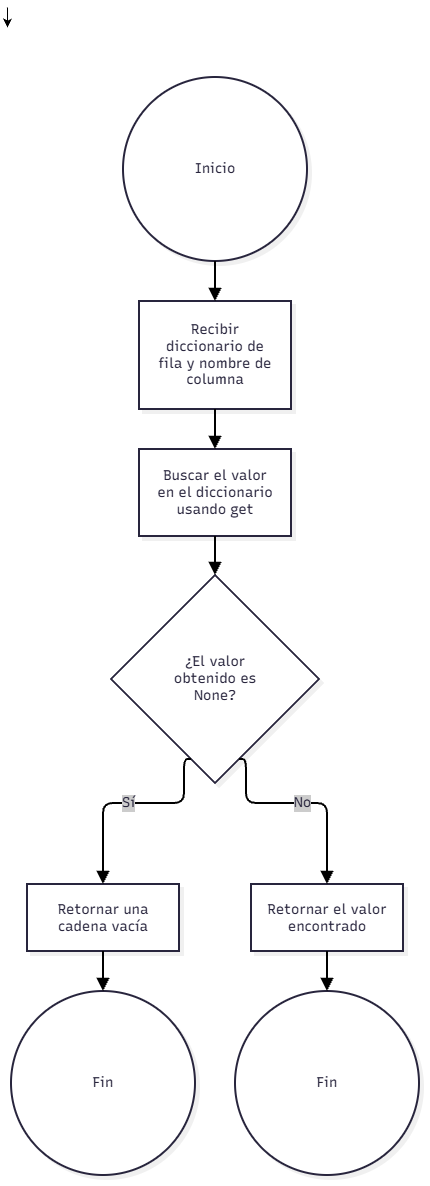

The diagram above was exported from draw.io. Its source (the exported page's mxGraphModel, read from the mxfile embedded in the PNG):
<mxGraphModel dx="3121" dy="1806" grid="1" gridSize="10" guides="1" tooltips="1" connect="1" arrows="1" fold="1" page="1" pageScale="1" pageWidth="827" pageHeight="1169" math="0" shadow="0">
  <root>
    <mxCell id="0" />
    <mxCell id="1" parent="0" />
    <mxCell id="j13JyemLdI1nWrm7GmGU-26" edge="1" parent="1" style="edgeStyle=orthogonalEdgeStyle;rounded=0;orthogonalLoop=1;jettySize=auto;html=1;exitX=0.5;exitY=1;exitDx=0;exitDy=0;entryX=0.5;entryY=0;entryDx=0;entryDy=0;">
      <mxGeometry relative="1" as="geometry">
        <mxPoint x="606" y="690.0000000000002" as="sourcePoint" />
        <mxPoint x="606" y="710.0000000000002" as="targetPoint" />
      </mxGeometry>
    </mxCell>
    <mxCell id="j13JyemLdI1nWrm7GmGU-24" edge="1" parent="1" style="edgeStyle=orthogonalEdgeStyle;rounded=0;orthogonalLoop=1;jettySize=auto;html=1;innerLoopWaypoints=1;exitX=0.5;exitY=1;exitDx=0;exitDy=0;">
      <mxGeometry relative="1" as="geometry">
        <mxPoint x="840" y="720.0000000000002" as="sourcePoint" />
        <mxPoint x="840" y="720.0000000000002" as="targetPoint" />
      </mxGeometry>
    </mxCell>
    <mxCell id="j13JyemLdI1nWrm7GmGU-27" edge="1" parent="1" style="edgeStyle=orthogonalEdgeStyle;rounded=0;orthogonalLoop=1;jettySize=auto;html=1;innerLoopWaypoints=1;exitX=0.5;exitY=1;exitDx=0;exitDy=0;">
      <mxGeometry relative="1" as="geometry">
        <mxPoint x="840" y="720.0000000000002" as="sourcePoint" />
        <mxPoint x="840" y="720.0000000000002" as="targetPoint" />
      </mxGeometry>
    </mxCell>
    <UserObject label="" mermaidData="{&#10;  &quot;data&quot;: &quot;graph TD\n    Start((Inicio)) --&gt; A[Recibir diccionario de fila y nombre de columna]\n    A --&gt; B[Buscar el valor en el diccionario usando get]\n    B --&gt; C{¿El valor obtenido es None?}\n    C -- Sí --&gt; D[Retornar una cadena vacía]\n    D --&gt; End1((Fin))\n    C -- No --&gt; E[Retornar el valor encontrado]\n    E --&gt; End2((Fin))&quot;,&#10;  &quot;config&quot;: null,&#10;  &quot;version&quot;: &quot;12&quot;&#10;}" id="8TFBEfBgrqC3S_eCgTWN-57">
      <mxCell connectable="0" parent="1" style="group;transparentBounds=1;editIcon=1;lockedGroup=0;groupPadding=10;" vertex="1">
        <mxGeometry as="geometry" />
      </mxCell>
    </UserObject>
    <UserObject label="Inicio" mermaidId="n:Start" mermaidBaseStyle="ellipse;html=1;aspect=fixed;strokeWidth=2;whiteSpace=wrap;fillColor=#ffffff;strokeColor=#28253D;fontColor=#28253D;fontFamily=Recursive;fontSize=14;shadow=1;shadowColor=#000000;shadowOffsetX=4;shadowOffsetY=4;shadowBlur=0;shadowOpacity=6;" mermaidBaseValue="Inicio" id="8TFBEfBgrqC3S_eCgTWN-58">
      <mxCell parent="8TFBEfBgrqC3S_eCgTWN-57" style="ellipse;html=1;aspect=fixed;strokeWidth=2;whiteSpace=wrap;fillColor=#ffffff;strokeColor=#28253D;fontColor=#28253D;fontFamily=Recursive;fontSize=14;shadow=1;shadowColor=#000000;shadowOffsetX=4;shadowOffsetY=4;shadowBlur=0;shadowOpacity=6;fontSource=https%3A%2F%2Ffonts.googleapis.com%2Fcss%3Ffamily%3DRecursive;" vertex="1">
        <mxGeometry height="184" width="184" x="722" y="760" as="geometry" />
      </mxCell>
    </UserObject>
    <UserObject label="Recibir diccionario de fila y nombre de columna" mermaidId="n:A" mermaidBaseStyle="html=1;whiteSpace=wrap;strokeWidth=2;fillColor=#ffffff;strokeColor=#28253D;fontColor=#28253D;fontFamily=Recursive;fontSize=14;shadow=1;shadowColor=#000000;shadowOffsetX=4;shadowOffsetY=4;shadowBlur=0;shadowOpacity=6;" mermaidBaseValue="Recibir diccionario de fila y nombre de columna" id="8TFBEfBgrqC3S_eCgTWN-59">
      <mxCell parent="8TFBEfBgrqC3S_eCgTWN-57" style="html=1;whiteSpace=wrap;strokeWidth=2;fillColor=#ffffff;strokeColor=#28253D;fontColor=#28253D;fontFamily=Recursive;fontSize=14;shadow=1;shadowColor=#000000;shadowOffsetX=4;shadowOffsetY=4;shadowBlur=0;shadowOpacity=6;labelWidth=120;fontSource=https%3A%2F%2Ffonts.googleapis.com%2Fcss%3Ffamily%3DRecursive;" vertex="1">
        <mxGeometry height="108" width="152" x="738" y="984" as="geometry" />
      </mxCell>
    </UserObject>
    <UserObject label="Buscar el valor en el diccionario usando get" mermaidId="n:B" mermaidBaseStyle="html=1;whiteSpace=wrap;strokeWidth=2;fillColor=#ffffff;strokeColor=#28253D;fontColor=#28253D;fontFamily=Recursive;fontSize=14;shadow=1;shadowColor=#000000;shadowOffsetX=4;shadowOffsetY=4;shadowBlur=0;shadowOpacity=6;" mermaidBaseValue="Buscar el valor en el diccionario usando get" id="8TFBEfBgrqC3S_eCgTWN-60">
      <mxCell parent="8TFBEfBgrqC3S_eCgTWN-57" style="html=1;whiteSpace=wrap;strokeWidth=2;fillColor=#ffffff;strokeColor=#28253D;fontColor=#28253D;fontFamily=Recursive;fontSize=14;shadow=1;shadowColor=#000000;shadowOffsetX=4;shadowOffsetY=4;shadowBlur=0;shadowOpacity=6;labelWidth=120;fontSource=https%3A%2F%2Ffonts.googleapis.com%2Fcss%3Ffamily%3DRecursive;" vertex="1">
        <mxGeometry height="87" width="152" x="738" y="1132" as="geometry" />
      </mxCell>
    </UserObject>
    <UserObject label="¿El valor obtenido es None?" mermaidId="n:C" mermaidBaseStyle="rhombus;html=1;strokeWidth=2;whiteSpace=wrap;fillColor=#ffffff;strokeColor=#28253D;fontColor=#28253D;fontFamily=Recursive;fontSize=14;shadow=1;shadowColor=#000000;shadowOffsetX=4;shadowOffsetY=4;shadowBlur=0;shadowOpacity=6;" mermaidBaseValue="¿El valor obtenido es None?" id="8TFBEfBgrqC3S_eCgTWN-61">
      <mxCell parent="8TFBEfBgrqC3S_eCgTWN-57" style="rhombus;html=1;strokeWidth=2;whiteSpace=wrap;fillColor=#ffffff;strokeColor=#28253D;fontColor=#28253D;fontFamily=Recursive;fontSize=14;shadow=1;shadowColor=#000000;shadowOffsetX=4;shadowOffsetY=4;shadowBlur=0;shadowOpacity=6;labelWidth=120;fontSource=https%3A%2F%2Ffonts.googleapis.com%2Fcss%3Ffamily%3DRecursive;" vertex="1">
        <mxGeometry height="208" width="208" x="710" y="1258" as="geometry" />
      </mxCell>
    </UserObject>
    <UserObject label="Retornar una cadena vacía" mermaidId="n:D" mermaidBaseStyle="html=1;whiteSpace=wrap;strokeWidth=2;fillColor=#ffffff;strokeColor=#28253D;fontColor=#28253D;fontFamily=Recursive;fontSize=14;shadow=1;shadowColor=#000000;shadowOffsetX=4;shadowOffsetY=4;shadowBlur=0;shadowOpacity=6;" mermaidBaseValue="Retornar una cadena vacía" id="8TFBEfBgrqC3S_eCgTWN-62">
      <mxCell parent="8TFBEfBgrqC3S_eCgTWN-57" style="html=1;whiteSpace=wrap;strokeWidth=2;fillColor=#ffffff;strokeColor=#28253D;fontColor=#28253D;fontFamily=Recursive;fontSize=14;shadow=1;shadowColor=#000000;shadowOffsetX=4;shadowOffsetY=4;shadowBlur=0;shadowOpacity=6;labelWidth=120;fontSource=https%3A%2F%2Ffonts.googleapis.com%2Fcss%3Ffamily%3DRecursive;" vertex="1">
        <mxGeometry height="67" width="152" x="626" y="1567" as="geometry" />
      </mxCell>
    </UserObject>
    <UserObject label="Fin" mermaidId="n:End1" mermaidBaseStyle="ellipse;html=1;aspect=fixed;strokeWidth=2;whiteSpace=wrap;fillColor=#ffffff;strokeColor=#28253D;fontColor=#28253D;fontFamily=Recursive;fontSize=14;shadow=1;shadowColor=#000000;shadowOffsetX=4;shadowOffsetY=4;shadowBlur=0;shadowOpacity=6;" mermaidBaseValue="Fin" id="8TFBEfBgrqC3S_eCgTWN-63">
      <mxCell parent="8TFBEfBgrqC3S_eCgTWN-57" style="ellipse;html=1;aspect=fixed;strokeWidth=2;whiteSpace=wrap;fillColor=#ffffff;strokeColor=#28253D;fontColor=#28253D;fontFamily=Recursive;fontSize=14;shadow=1;shadowColor=#000000;shadowOffsetX=4;shadowOffsetY=4;shadowBlur=0;shadowOpacity=6;fontSource=https%3A%2F%2Ffonts.googleapis.com%2Fcss%3Ffamily%3DRecursive;" vertex="1">
        <mxGeometry height="184" width="184" x="610" y="1674" as="geometry" />
      </mxCell>
    </UserObject>
    <UserObject label="Retornar el valor encontrado" mermaidId="n:E" mermaidBaseStyle="html=1;whiteSpace=wrap;strokeWidth=2;fillColor=#ffffff;strokeColor=#28253D;fontColor=#28253D;fontFamily=Recursive;fontSize=14;shadow=1;shadowColor=#000000;shadowOffsetX=4;shadowOffsetY=4;shadowBlur=0;shadowOpacity=6;" mermaidBaseValue="Retornar el valor encontrado" id="8TFBEfBgrqC3S_eCgTWN-64">
      <mxCell parent="8TFBEfBgrqC3S_eCgTWN-57" style="html=1;whiteSpace=wrap;strokeWidth=2;fillColor=#ffffff;strokeColor=#28253D;fontColor=#28253D;fontFamily=Recursive;fontSize=14;shadow=1;shadowColor=#000000;shadowOffsetX=4;shadowOffsetY=4;shadowBlur=0;shadowOpacity=6;labelWidth=120;fontSource=https%3A%2F%2Ffonts.googleapis.com%2Fcss%3Ffamily%3DRecursive;" vertex="1">
        <mxGeometry height="67" width="152" x="850" y="1567" as="geometry" />
      </mxCell>
    </UserObject>
    <UserObject label="Fin" mermaidId="n:End2" mermaidBaseStyle="ellipse;html=1;aspect=fixed;strokeWidth=2;whiteSpace=wrap;fillColor=#ffffff;strokeColor=#28253D;fontColor=#28253D;fontFamily=Recursive;fontSize=14;shadow=1;shadowColor=#000000;shadowOffsetX=4;shadowOffsetY=4;shadowBlur=0;shadowOpacity=6;" mermaidBaseValue="Fin" id="8TFBEfBgrqC3S_eCgTWN-65">
      <mxCell parent="8TFBEfBgrqC3S_eCgTWN-57" style="ellipse;html=1;aspect=fixed;strokeWidth=2;whiteSpace=wrap;fillColor=#ffffff;strokeColor=#28253D;fontColor=#28253D;fontFamily=Recursive;fontSize=14;shadow=1;shadowColor=#000000;shadowOffsetX=4;shadowOffsetY=4;shadowBlur=0;shadowOpacity=6;fontSource=https%3A%2F%2Ffonts.googleapis.com%2Fcss%3Ffamily%3DRecursive;" vertex="1">
        <mxGeometry height="184" width="184" x="834" y="1674" as="geometry" />
      </mxCell>
    </UserObject>
    <UserObject label="" mermaidId="e:Start-&gt;A#0" mermaidBaseStyle="edgeStyle=orthogonalEdgeStyle;rounded=1;curved=0;startArrow=none;endArrow=block;endSize=8;jumpStyle=arc;jumpSize=12;strokeColor=#000000;exitX=0.5;exitY=1;entryX=0.5;entryY=0;strokeWidth=2;targetPerimeterSpacing=4;" mermaidBaseValue="" id="8TFBEfBgrqC3S_eCgTWN-66">
      <mxCell edge="1" parent="8TFBEfBgrqC3S_eCgTWN-57" source="8TFBEfBgrqC3S_eCgTWN-58" style="edgeStyle=orthogonalEdgeStyle;rounded=1;curved=0;startArrow=none;endArrow=block;endSize=8;jumpStyle=arc;jumpSize=12;strokeColor=#000000;exitX=0.5;exitY=1;entryX=0.5;entryY=0;strokeWidth=2;targetPerimeterSpacing=4;" target="8TFBEfBgrqC3S_eCgTWN-59">
        <mxGeometry relative="1" as="geometry">
          <Array as="points" />
        </mxGeometry>
      </mxCell>
    </UserObject>
    <UserObject label="" mermaidId="e:A-&gt;B#0" mermaidBaseStyle="edgeStyle=orthogonalEdgeStyle;rounded=1;curved=0;startArrow=none;endArrow=block;endSize=8;jumpStyle=arc;jumpSize=12;strokeColor=#000000;exitX=0.5;exitY=1;entryX=0.5;entryY=0;strokeWidth=2;targetPerimeterSpacing=4;" mermaidBaseValue="" id="8TFBEfBgrqC3S_eCgTWN-67">
      <mxCell edge="1" parent="8TFBEfBgrqC3S_eCgTWN-57" source="8TFBEfBgrqC3S_eCgTWN-59" style="edgeStyle=orthogonalEdgeStyle;rounded=1;curved=0;startArrow=none;endArrow=block;endSize=8;jumpStyle=arc;jumpSize=12;strokeColor=#000000;exitX=0.5;exitY=1;entryX=0.5;entryY=0;strokeWidth=2;targetPerimeterSpacing=4;" target="8TFBEfBgrqC3S_eCgTWN-60">
        <mxGeometry relative="1" as="geometry">
          <Array as="points" />
        </mxGeometry>
      </mxCell>
    </UserObject>
    <UserObject label="" mermaidId="e:B-&gt;C#0" mermaidBaseStyle="edgeStyle=orthogonalEdgeStyle;rounded=1;curved=0;startArrow=none;endArrow=block;endSize=8;jumpStyle=arc;jumpSize=12;strokeColor=#000000;exitX=0.5;exitY=0.99;entryX=0.5;entryY=0;strokeWidth=2;targetPerimeterSpacing=4;" mermaidBaseValue="" id="8TFBEfBgrqC3S_eCgTWN-68">
      <mxCell edge="1" parent="8TFBEfBgrqC3S_eCgTWN-57" source="8TFBEfBgrqC3S_eCgTWN-60" style="edgeStyle=orthogonalEdgeStyle;rounded=1;curved=0;startArrow=none;endArrow=block;endSize=8;jumpStyle=arc;jumpSize=12;strokeColor=#000000;exitX=0.5;exitY=0.99;entryX=0.5;entryY=0;strokeWidth=2;targetPerimeterSpacing=4;" target="8TFBEfBgrqC3S_eCgTWN-61">
        <mxGeometry relative="1" as="geometry">
          <Array as="points" />
        </mxGeometry>
      </mxCell>
    </UserObject>
    <UserObject label="Sí" mermaidId="e:C-&gt;D#0" mermaidBaseStyle="edgeStyle=orthogonalEdgeStyle;rounded=1;curved=0;startArrow=none;endArrow=block;endSize=8;jumpStyle=arc;jumpSize=12;strokeColor=#000000;html=1;fontSize=16;labelBackgroundColor=#cccccc;fontFamily=Recursive;fontColor=#28253D;exitX=0.35;exitY=1;entryX=0.5;entryY=0;strokeWidth=2;targetPerimeterSpacing=4;" mermaidBaseValue="Sí" id="8TFBEfBgrqC3S_eCgTWN-69">
      <mxCell edge="1" parent="8TFBEfBgrqC3S_eCgTWN-57" source="8TFBEfBgrqC3S_eCgTWN-61" style="edgeStyle=orthogonalEdgeStyle;rounded=1;curved=0;startArrow=none;endArrow=block;endSize=8;jumpStyle=arc;jumpSize=12;strokeColor=#000000;html=1;fontSize=14;labelBackgroundColor=#cccccc;fontFamily=Recursive;fontColor=#28253D;exitX=0.35;exitY=1;entryX=0.5;entryY=0;strokeWidth=2;targetPerimeterSpacing=4;fontSource=https%3A%2F%2Ffonts.googleapis.com%2Fcss%3Ffamily%3DRecursive;" target="8TFBEfBgrqC3S_eCgTWN-62">
        <mxGeometry relative="1" as="geometry">
          <Array as="points">
            <mxPoint x="783" y="1486" />
            <mxPoint x="702" y="1486" />
          </Array>
        </mxGeometry>
      </mxCell>
    </UserObject>
    <UserObject label="" mermaidId="e:D-&gt;End1#0" mermaidBaseStyle="edgeStyle=orthogonalEdgeStyle;rounded=1;curved=0;startArrow=none;endArrow=block;endSize=8;jumpStyle=arc;jumpSize=12;strokeColor=#000000;exitX=0.5;exitY=1;entryX=0.5;entryY=0;strokeWidth=2;targetPerimeterSpacing=4;" mermaidBaseValue="" id="8TFBEfBgrqC3S_eCgTWN-70">
      <mxCell edge="1" parent="8TFBEfBgrqC3S_eCgTWN-57" source="8TFBEfBgrqC3S_eCgTWN-62" style="edgeStyle=orthogonalEdgeStyle;rounded=1;curved=0;startArrow=none;endArrow=block;endSize=8;jumpStyle=arc;jumpSize=12;strokeColor=#000000;exitX=0.5;exitY=1;entryX=0.5;entryY=0;strokeWidth=2;targetPerimeterSpacing=4;" target="8TFBEfBgrqC3S_eCgTWN-63">
        <mxGeometry relative="1" as="geometry">
          <Array as="points" />
        </mxGeometry>
      </mxCell>
    </UserObject>
    <UserObject label="No" mermaidId="e:C-&gt;E#0" mermaidBaseStyle="edgeStyle=orthogonalEdgeStyle;rounded=1;curved=0;startArrow=none;endArrow=block;endSize=8;jumpStyle=arc;jumpSize=12;strokeColor=#000000;html=1;fontSize=16;labelBackgroundColor=#cccccc;fontFamily=Recursive;fontColor=#28253D;exitX=0.65;exitY=1;entryX=0.5;entryY=0;strokeWidth=2;targetPerimeterSpacing=4;" mermaidBaseValue="No" id="8TFBEfBgrqC3S_eCgTWN-71">
      <mxCell edge="1" parent="8TFBEfBgrqC3S_eCgTWN-57" source="8TFBEfBgrqC3S_eCgTWN-61" style="edgeStyle=orthogonalEdgeStyle;rounded=1;curved=0;startArrow=none;endArrow=block;endSize=8;jumpStyle=arc;jumpSize=12;strokeColor=#000000;html=1;fontSize=14;labelBackgroundColor=#cccccc;fontFamily=Recursive;fontColor=#28253D;exitX=0.65;exitY=1;entryX=0.5;entryY=0;strokeWidth=2;targetPerimeterSpacing=4;fontSource=https%3A%2F%2Ffonts.googleapis.com%2Fcss%3Ffamily%3DRecursive;" target="8TFBEfBgrqC3S_eCgTWN-64">
        <mxGeometry relative="1" as="geometry">
          <Array as="points">
            <mxPoint x="845" y="1486" />
            <mxPoint x="926" y="1486" />
          </Array>
        </mxGeometry>
      </mxCell>
    </UserObject>
    <UserObject label="" mermaidId="e:E-&gt;End2#0" mermaidBaseStyle="edgeStyle=orthogonalEdgeStyle;rounded=1;curved=0;startArrow=none;endArrow=block;endSize=8;jumpStyle=arc;jumpSize=12;strokeColor=#000000;exitX=0.5;exitY=1;entryX=0.5;entryY=0;strokeWidth=2;targetPerimeterSpacing=4;" mermaidBaseValue="" id="8TFBEfBgrqC3S_eCgTWN-72">
      <mxCell edge="1" parent="8TFBEfBgrqC3S_eCgTWN-57" source="8TFBEfBgrqC3S_eCgTWN-64" style="edgeStyle=orthogonalEdgeStyle;rounded=1;curved=0;startArrow=none;endArrow=block;endSize=8;jumpStyle=arc;jumpSize=12;strokeColor=#000000;exitX=0.5;exitY=1;entryX=0.5;entryY=0;strokeWidth=2;targetPerimeterSpacing=4;" target="8TFBEfBgrqC3S_eCgTWN-65">
        <mxGeometry relative="1" as="geometry">
          <Array as="points" />
        </mxGeometry>
      </mxCell>
    </UserObject>
  </root>
</mxGraphModel>